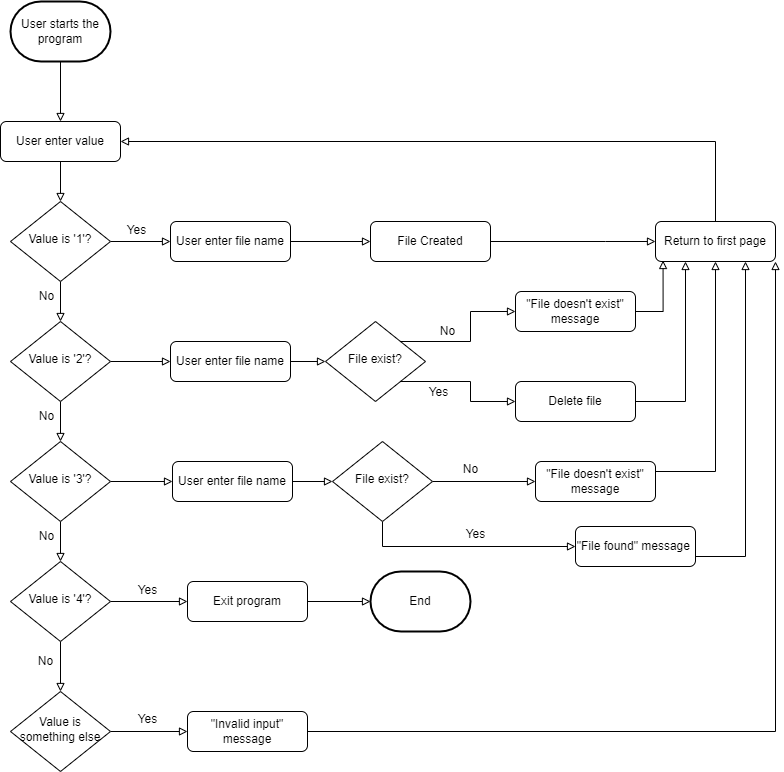

The diagram above was exported from draw.io. Its source (the exported page's mxGraphModel, read from the mxfile embedded in the PNG):
<mxGraphModel dx="1038" dy="521" grid="1" gridSize="10" guides="1" tooltips="1" connect="1" arrows="1" fold="1" page="1" pageScale="1" pageWidth="827" pageHeight="1169" math="0" shadow="0">
  <root>
    <mxCell id="WIyWlLk6GJQsqaUBKTNV-0" />
    <mxCell id="WIyWlLk6GJQsqaUBKTNV-1" parent="WIyWlLk6GJQsqaUBKTNV-0" />
    <mxCell id="ja_rwYRvt1Cjqw5J5kJa-5" style="edgeStyle=orthogonalEdgeStyle;rounded=0;orthogonalLoop=1;jettySize=auto;html=1;exitX=0.5;exitY=1;exitDx=0;exitDy=0;endArrow=block;endFill=0;" edge="1" parent="WIyWlLk6GJQsqaUBKTNV-1" source="ja_rwYRvt1Cjqw5J5kJa-41" target="ja_rwYRvt1Cjqw5J5kJa-4">
      <mxGeometry relative="1" as="geometry">
        <mxPoint x="205" y="200" as="sourcePoint" />
      </mxGeometry>
    </mxCell>
    <mxCell id="ja_rwYRvt1Cjqw5J5kJa-10" style="edgeStyle=orthogonalEdgeStyle;rounded=0;orthogonalLoop=1;jettySize=auto;html=1;exitX=0.5;exitY=1;exitDx=0;exitDy=0;entryX=0.5;entryY=0;entryDx=0;entryDy=0;startArrow=none;startFill=0;endArrow=block;endFill=0;" edge="1" parent="WIyWlLk6GJQsqaUBKTNV-1" source="ja_rwYRvt1Cjqw5J5kJa-4" target="ja_rwYRvt1Cjqw5J5kJa-7">
      <mxGeometry relative="1" as="geometry" />
    </mxCell>
    <mxCell id="ja_rwYRvt1Cjqw5J5kJa-26" style="edgeStyle=orthogonalEdgeStyle;rounded=0;orthogonalLoop=1;jettySize=auto;html=1;exitX=1;exitY=0.5;exitDx=0;exitDy=0;entryX=0;entryY=0.5;entryDx=0;entryDy=0;startArrow=none;startFill=0;endArrow=block;endFill=0;" edge="1" parent="WIyWlLk6GJQsqaUBKTNV-1" source="ja_rwYRvt1Cjqw5J5kJa-4" target="ja_rwYRvt1Cjqw5J5kJa-25">
      <mxGeometry relative="1" as="geometry" />
    </mxCell>
    <mxCell id="ja_rwYRvt1Cjqw5J5kJa-4" value="Value is '1'?" style="rhombus;whiteSpace=wrap;html=1;shadow=0;fontFamily=Helvetica;fontSize=12;align=center;strokeWidth=1;spacing=6;spacingTop=-4;" vertex="1" parent="WIyWlLk6GJQsqaUBKTNV-1">
      <mxGeometry x="155" y="240" width="100" height="80" as="geometry" />
    </mxCell>
    <mxCell id="ja_rwYRvt1Cjqw5J5kJa-11" style="edgeStyle=orthogonalEdgeStyle;rounded=0;orthogonalLoop=1;jettySize=auto;html=1;exitX=0.5;exitY=1;exitDx=0;exitDy=0;entryX=0.5;entryY=0;entryDx=0;entryDy=0;startArrow=none;startFill=0;endArrow=block;endFill=0;" edge="1" parent="WIyWlLk6GJQsqaUBKTNV-1" source="ja_rwYRvt1Cjqw5J5kJa-7" target="ja_rwYRvt1Cjqw5J5kJa-8">
      <mxGeometry relative="1" as="geometry" />
    </mxCell>
    <mxCell id="ja_rwYRvt1Cjqw5J5kJa-31" style="edgeStyle=orthogonalEdgeStyle;rounded=0;orthogonalLoop=1;jettySize=auto;html=1;exitX=1;exitY=0.5;exitDx=0;exitDy=0;entryX=0;entryY=0.5;entryDx=0;entryDy=0;startArrow=none;startFill=0;endArrow=block;endFill=0;" edge="1" parent="WIyWlLk6GJQsqaUBKTNV-1" source="ja_rwYRvt1Cjqw5J5kJa-8" target="ja_rwYRvt1Cjqw5J5kJa-30">
      <mxGeometry relative="1" as="geometry">
        <mxPoint x="261" y="520" as="sourcePoint" />
      </mxGeometry>
    </mxCell>
    <mxCell id="ja_rwYRvt1Cjqw5J5kJa-62" style="edgeStyle=orthogonalEdgeStyle;rounded=0;orthogonalLoop=1;jettySize=auto;html=1;exitX=1;exitY=0.5;exitDx=0;exitDy=0;entryX=0;entryY=0.5;entryDx=0;entryDy=0;startArrow=none;startFill=0;endArrow=block;endFill=0;" edge="1" parent="WIyWlLk6GJQsqaUBKTNV-1" source="ja_rwYRvt1Cjqw5J5kJa-7" target="ja_rwYRvt1Cjqw5J5kJa-61">
      <mxGeometry relative="1" as="geometry" />
    </mxCell>
    <mxCell id="ja_rwYRvt1Cjqw5J5kJa-7" value="Value is '2'?" style="rhombus;whiteSpace=wrap;html=1;shadow=0;fontFamily=Helvetica;fontSize=12;align=center;strokeWidth=1;spacing=6;spacingTop=-4;" vertex="1" parent="WIyWlLk6GJQsqaUBKTNV-1">
      <mxGeometry x="155" y="360" width="100" height="80" as="geometry" />
    </mxCell>
    <mxCell id="ja_rwYRvt1Cjqw5J5kJa-12" style="edgeStyle=orthogonalEdgeStyle;rounded=0;orthogonalLoop=1;jettySize=auto;html=1;exitX=0.5;exitY=1;exitDx=0;exitDy=0;entryX=0.5;entryY=0;entryDx=0;entryDy=0;startArrow=none;startFill=0;endArrow=block;endFill=0;" edge="1" parent="WIyWlLk6GJQsqaUBKTNV-1" source="ja_rwYRvt1Cjqw5J5kJa-8" target="ja_rwYRvt1Cjqw5J5kJa-9">
      <mxGeometry relative="1" as="geometry" />
    </mxCell>
    <mxCell id="ja_rwYRvt1Cjqw5J5kJa-8" value="Value is '3'?" style="rhombus;whiteSpace=wrap;html=1;shadow=0;fontFamily=Helvetica;fontSize=12;align=center;strokeWidth=1;spacing=6;spacingTop=-4;" vertex="1" parent="WIyWlLk6GJQsqaUBKTNV-1">
      <mxGeometry x="155" y="480" width="100" height="80" as="geometry" />
    </mxCell>
    <mxCell id="ja_rwYRvt1Cjqw5J5kJa-17" style="edgeStyle=orthogonalEdgeStyle;rounded=0;orthogonalLoop=1;jettySize=auto;html=1;exitX=0.5;exitY=1;exitDx=0;exitDy=0;entryX=0.5;entryY=0;entryDx=0;entryDy=0;startArrow=none;startFill=0;endArrow=block;endFill=0;" edge="1" parent="WIyWlLk6GJQsqaUBKTNV-1" source="ja_rwYRvt1Cjqw5J5kJa-9" target="ja_rwYRvt1Cjqw5J5kJa-16">
      <mxGeometry relative="1" as="geometry" />
    </mxCell>
    <mxCell id="ja_rwYRvt1Cjqw5J5kJa-20" style="edgeStyle=orthogonalEdgeStyle;rounded=0;orthogonalLoop=1;jettySize=auto;html=1;exitX=1;exitY=0.5;exitDx=0;exitDy=0;entryX=0;entryY=0.5;entryDx=0;entryDy=0;startArrow=none;startFill=0;endArrow=block;endFill=0;" edge="1" parent="WIyWlLk6GJQsqaUBKTNV-1" source="ja_rwYRvt1Cjqw5J5kJa-9" target="ja_rwYRvt1Cjqw5J5kJa-19">
      <mxGeometry relative="1" as="geometry" />
    </mxCell>
    <mxCell id="ja_rwYRvt1Cjqw5J5kJa-9" value="Value is '4'?" style="rhombus;whiteSpace=wrap;html=1;shadow=0;fontFamily=Helvetica;fontSize=12;align=center;strokeWidth=1;spacing=6;spacingTop=-4;" vertex="1" parent="WIyWlLk6GJQsqaUBKTNV-1">
      <mxGeometry x="155" y="600" width="100" height="80" as="geometry" />
    </mxCell>
    <mxCell id="ja_rwYRvt1Cjqw5J5kJa-13" value="No" style="text;html=1;align=center;verticalAlign=middle;resizable=0;points=[];autosize=1;strokeColor=none;fillColor=none;" vertex="1" parent="WIyWlLk6GJQsqaUBKTNV-1">
      <mxGeometry x="171" y="320" width="40" height="30" as="geometry" />
    </mxCell>
    <mxCell id="ja_rwYRvt1Cjqw5J5kJa-14" value="No" style="text;html=1;align=center;verticalAlign=middle;resizable=0;points=[];autosize=1;strokeColor=none;fillColor=none;" vertex="1" parent="WIyWlLk6GJQsqaUBKTNV-1">
      <mxGeometry x="171" y="440" width="40" height="30" as="geometry" />
    </mxCell>
    <mxCell id="ja_rwYRvt1Cjqw5J5kJa-15" value="No" style="text;html=1;align=center;verticalAlign=middle;resizable=0;points=[];autosize=1;strokeColor=none;fillColor=none;" vertex="1" parent="WIyWlLk6GJQsqaUBKTNV-1">
      <mxGeometry x="171" y="560" width="40" height="30" as="geometry" />
    </mxCell>
    <mxCell id="ja_rwYRvt1Cjqw5J5kJa-23" style="edgeStyle=orthogonalEdgeStyle;rounded=0;orthogonalLoop=1;jettySize=auto;html=1;exitX=1;exitY=0.5;exitDx=0;exitDy=0;entryX=0;entryY=0.5;entryDx=0;entryDy=0;startArrow=none;startFill=0;endArrow=block;endFill=0;" edge="1" parent="WIyWlLk6GJQsqaUBKTNV-1" source="ja_rwYRvt1Cjqw5J5kJa-16" target="ja_rwYRvt1Cjqw5J5kJa-22">
      <mxGeometry relative="1" as="geometry" />
    </mxCell>
    <mxCell id="ja_rwYRvt1Cjqw5J5kJa-16" value="Value is something else" style="rhombus;whiteSpace=wrap;html=1;shadow=0;fontFamily=Helvetica;fontSize=12;align=center;strokeWidth=1;spacing=6;spacingTop=-4;" vertex="1" parent="WIyWlLk6GJQsqaUBKTNV-1">
      <mxGeometry x="155" y="730" width="100" height="80" as="geometry" />
    </mxCell>
    <mxCell id="ja_rwYRvt1Cjqw5J5kJa-18" value="No" style="text;html=1;align=center;verticalAlign=middle;resizable=0;points=[];autosize=1;strokeColor=none;fillColor=none;" vertex="1" parent="WIyWlLk6GJQsqaUBKTNV-1">
      <mxGeometry x="170" y="685" width="40" height="30" as="geometry" />
    </mxCell>
    <mxCell id="ja_rwYRvt1Cjqw5J5kJa-78" style="edgeStyle=orthogonalEdgeStyle;rounded=0;orthogonalLoop=1;jettySize=auto;html=1;exitX=1;exitY=0.5;exitDx=0;exitDy=0;entryX=0;entryY=0.5;entryDx=0;entryDy=0;entryPerimeter=0;startArrow=none;startFill=0;endArrow=block;endFill=0;" edge="1" parent="WIyWlLk6GJQsqaUBKTNV-1" source="ja_rwYRvt1Cjqw5J5kJa-19" target="ja_rwYRvt1Cjqw5J5kJa-77">
      <mxGeometry relative="1" as="geometry" />
    </mxCell>
    <mxCell id="ja_rwYRvt1Cjqw5J5kJa-19" value="Exit program" style="rounded=1;whiteSpace=wrap;html=1;fontSize=12;glass=0;strokeWidth=1;shadow=0;" vertex="1" parent="WIyWlLk6GJQsqaUBKTNV-1">
      <mxGeometry x="332" y="620" width="120" height="40" as="geometry" />
    </mxCell>
    <mxCell id="ja_rwYRvt1Cjqw5J5kJa-21" value="Yes" style="text;html=1;align=center;verticalAlign=middle;resizable=0;points=[];autosize=1;strokeColor=none;fillColor=none;" vertex="1" parent="WIyWlLk6GJQsqaUBKTNV-1">
      <mxGeometry x="272" y="614" width="40" height="30" as="geometry" />
    </mxCell>
    <mxCell id="ja_rwYRvt1Cjqw5J5kJa-74" style="edgeStyle=orthogonalEdgeStyle;rounded=0;orthogonalLoop=1;jettySize=auto;html=1;exitX=1;exitY=0.5;exitDx=0;exitDy=0;entryX=1;entryY=1;entryDx=0;entryDy=0;startArrow=none;startFill=0;endArrow=block;endFill=0;" edge="1" parent="WIyWlLk6GJQsqaUBKTNV-1" source="ja_rwYRvt1Cjqw5J5kJa-22" target="ja_rwYRvt1Cjqw5J5kJa-47">
      <mxGeometry relative="1" as="geometry" />
    </mxCell>
    <mxCell id="ja_rwYRvt1Cjqw5J5kJa-22" value="&quot;Invalid input&quot; message" style="rounded=1;whiteSpace=wrap;html=1;fontSize=12;glass=0;strokeWidth=1;shadow=0;" vertex="1" parent="WIyWlLk6GJQsqaUBKTNV-1">
      <mxGeometry x="332" y="750" width="120" height="40" as="geometry" />
    </mxCell>
    <mxCell id="ja_rwYRvt1Cjqw5J5kJa-24" value="Yes" style="text;html=1;align=center;verticalAlign=middle;resizable=0;points=[];autosize=1;strokeColor=none;fillColor=none;" vertex="1" parent="WIyWlLk6GJQsqaUBKTNV-1">
      <mxGeometry x="272" y="743" width="40" height="30" as="geometry" />
    </mxCell>
    <mxCell id="ja_rwYRvt1Cjqw5J5kJa-29" style="edgeStyle=orthogonalEdgeStyle;rounded=0;orthogonalLoop=1;jettySize=auto;html=1;exitX=1;exitY=0.5;exitDx=0;exitDy=0;entryX=0;entryY=0.5;entryDx=0;entryDy=0;startArrow=none;startFill=0;endArrow=block;endFill=0;" edge="1" parent="WIyWlLk6GJQsqaUBKTNV-1" source="ja_rwYRvt1Cjqw5J5kJa-25" target="ja_rwYRvt1Cjqw5J5kJa-28">
      <mxGeometry relative="1" as="geometry" />
    </mxCell>
    <mxCell id="ja_rwYRvt1Cjqw5J5kJa-25" value="User enter file name" style="rounded=1;whiteSpace=wrap;html=1;fontSize=12;glass=0;strokeWidth=1;shadow=0;" vertex="1" parent="WIyWlLk6GJQsqaUBKTNV-1">
      <mxGeometry x="315" y="260" width="120" height="40" as="geometry" />
    </mxCell>
    <mxCell id="ja_rwYRvt1Cjqw5J5kJa-27" value="Yes" style="text;html=1;align=center;verticalAlign=middle;resizable=0;points=[];autosize=1;strokeColor=none;fillColor=none;" vertex="1" parent="WIyWlLk6GJQsqaUBKTNV-1">
      <mxGeometry x="261" y="254" width="40" height="30" as="geometry" />
    </mxCell>
    <mxCell id="ja_rwYRvt1Cjqw5J5kJa-48" style="edgeStyle=orthogonalEdgeStyle;rounded=0;orthogonalLoop=1;jettySize=auto;html=1;exitX=1;exitY=0.5;exitDx=0;exitDy=0;entryX=0;entryY=0.5;entryDx=0;entryDy=0;startArrow=none;startFill=0;endArrow=block;endFill=0;" edge="1" parent="WIyWlLk6GJQsqaUBKTNV-1" source="ja_rwYRvt1Cjqw5J5kJa-28" target="ja_rwYRvt1Cjqw5J5kJa-47">
      <mxGeometry relative="1" as="geometry">
        <Array as="points">
          <mxPoint x="750" y="280" />
          <mxPoint x="750" y="280" />
        </Array>
      </mxGeometry>
    </mxCell>
    <mxCell id="ja_rwYRvt1Cjqw5J5kJa-28" value="File Created" style="rounded=1;whiteSpace=wrap;html=1;fontSize=12;glass=0;strokeWidth=1;shadow=0;" vertex="1" parent="WIyWlLk6GJQsqaUBKTNV-1">
      <mxGeometry x="515" y="260" width="120" height="40" as="geometry" />
    </mxCell>
    <mxCell id="ja_rwYRvt1Cjqw5J5kJa-34" style="edgeStyle=orthogonalEdgeStyle;rounded=0;orthogonalLoop=1;jettySize=auto;html=1;exitX=1;exitY=0.5;exitDx=0;exitDy=0;entryX=0;entryY=0.5;entryDx=0;entryDy=0;startArrow=none;startFill=0;endArrow=block;endFill=0;" edge="1" parent="WIyWlLk6GJQsqaUBKTNV-1" source="ja_rwYRvt1Cjqw5J5kJa-30" target="ja_rwYRvt1Cjqw5J5kJa-33">
      <mxGeometry relative="1" as="geometry" />
    </mxCell>
    <mxCell id="ja_rwYRvt1Cjqw5J5kJa-30" value="User enter file name" style="rounded=1;whiteSpace=wrap;html=1;fontSize=12;glass=0;strokeWidth=1;shadow=0;" vertex="1" parent="WIyWlLk6GJQsqaUBKTNV-1">
      <mxGeometry x="317" y="500" width="120" height="40" as="geometry" />
    </mxCell>
    <mxCell id="ja_rwYRvt1Cjqw5J5kJa-59" style="edgeStyle=orthogonalEdgeStyle;rounded=0;orthogonalLoop=1;jettySize=auto;html=1;exitX=1;exitY=0.75;exitDx=0;exitDy=0;entryX=0.75;entryY=1;entryDx=0;entryDy=0;startArrow=none;startFill=0;endArrow=block;endFill=0;" edge="1" parent="WIyWlLk6GJQsqaUBKTNV-1" source="ja_rwYRvt1Cjqw5J5kJa-32" target="ja_rwYRvt1Cjqw5J5kJa-47">
      <mxGeometry relative="1" as="geometry">
        <Array as="points">
          <mxPoint x="890" y="595" />
        </Array>
      </mxGeometry>
    </mxCell>
    <mxCell id="ja_rwYRvt1Cjqw5J5kJa-32" value="&quot;File found&quot; message&amp;nbsp;" style="rounded=1;whiteSpace=wrap;html=1;fontSize=12;glass=0;strokeWidth=1;shadow=0;" vertex="1" parent="WIyWlLk6GJQsqaUBKTNV-1">
      <mxGeometry x="720" y="565" width="120" height="40" as="geometry" />
    </mxCell>
    <mxCell id="ja_rwYRvt1Cjqw5J5kJa-35" style="edgeStyle=orthogonalEdgeStyle;rounded=0;orthogonalLoop=1;jettySize=auto;html=1;exitX=0.5;exitY=1;exitDx=0;exitDy=0;entryX=0;entryY=0.5;entryDx=0;entryDy=0;startArrow=none;startFill=0;endArrow=block;endFill=0;" edge="1" parent="WIyWlLk6GJQsqaUBKTNV-1" source="ja_rwYRvt1Cjqw5J5kJa-33" target="ja_rwYRvt1Cjqw5J5kJa-32">
      <mxGeometry relative="1" as="geometry" />
    </mxCell>
    <mxCell id="ja_rwYRvt1Cjqw5J5kJa-66" style="edgeStyle=orthogonalEdgeStyle;rounded=0;orthogonalLoop=1;jettySize=auto;html=1;exitX=1;exitY=0.5;exitDx=0;exitDy=0;startArrow=none;startFill=0;endArrow=block;endFill=0;" edge="1" parent="WIyWlLk6GJQsqaUBKTNV-1" source="ja_rwYRvt1Cjqw5J5kJa-33" target="ja_rwYRvt1Cjqw5J5kJa-37">
      <mxGeometry relative="1" as="geometry" />
    </mxCell>
    <mxCell id="ja_rwYRvt1Cjqw5J5kJa-33" value="File exist?" style="rhombus;whiteSpace=wrap;html=1;shadow=0;fontFamily=Helvetica;fontSize=12;align=center;strokeWidth=1;spacing=6;spacingTop=-4;" vertex="1" parent="WIyWlLk6GJQsqaUBKTNV-1">
      <mxGeometry x="477" y="480" width="100" height="80" as="geometry" />
    </mxCell>
    <mxCell id="ja_rwYRvt1Cjqw5J5kJa-36" value="Yes" style="text;html=1;align=center;verticalAlign=middle;resizable=0;points=[];autosize=1;strokeColor=none;fillColor=none;" vertex="1" parent="WIyWlLk6GJQsqaUBKTNV-1">
      <mxGeometry x="600" y="558" width="40" height="30" as="geometry" />
    </mxCell>
    <mxCell id="ja_rwYRvt1Cjqw5J5kJa-49" style="edgeStyle=orthogonalEdgeStyle;rounded=0;orthogonalLoop=1;jettySize=auto;html=1;exitX=1;exitY=0.5;exitDx=0;exitDy=0;entryX=0.5;entryY=1;entryDx=0;entryDy=0;startArrow=none;startFill=0;endArrow=block;endFill=0;" edge="1" parent="WIyWlLk6GJQsqaUBKTNV-1" source="ja_rwYRvt1Cjqw5J5kJa-37" target="ja_rwYRvt1Cjqw5J5kJa-47">
      <mxGeometry relative="1" as="geometry">
        <Array as="points">
          <mxPoint x="800" y="510" />
          <mxPoint x="860" y="510" />
        </Array>
      </mxGeometry>
    </mxCell>
    <mxCell id="ja_rwYRvt1Cjqw5J5kJa-37" value="&quot;File doesn't exist&quot; message" style="rounded=1;whiteSpace=wrap;html=1;fontSize=12;glass=0;strokeWidth=1;shadow=0;" vertex="1" parent="WIyWlLk6GJQsqaUBKTNV-1">
      <mxGeometry x="680" y="500" width="120" height="40" as="geometry" />
    </mxCell>
    <mxCell id="ja_rwYRvt1Cjqw5J5kJa-39" value="No" style="text;html=1;align=center;verticalAlign=middle;resizable=0;points=[];autosize=1;strokeColor=none;fillColor=none;" vertex="1" parent="WIyWlLk6GJQsqaUBKTNV-1">
      <mxGeometry x="595" y="493" width="40" height="30" as="geometry" />
    </mxCell>
    <mxCell id="ja_rwYRvt1Cjqw5J5kJa-42" style="edgeStyle=orthogonalEdgeStyle;rounded=0;orthogonalLoop=1;jettySize=auto;html=1;exitX=0.5;exitY=1;exitDx=0;exitDy=0;exitPerimeter=0;entryX=0.5;entryY=0;entryDx=0;entryDy=0;startArrow=none;startFill=0;endArrow=block;endFill=0;" edge="1" parent="WIyWlLk6GJQsqaUBKTNV-1" source="ja_rwYRvt1Cjqw5J5kJa-40" target="ja_rwYRvt1Cjqw5J5kJa-41">
      <mxGeometry relative="1" as="geometry" />
    </mxCell>
    <mxCell id="ja_rwYRvt1Cjqw5J5kJa-40" value="User starts the program" style="strokeWidth=2;html=1;shape=mxgraph.flowchart.terminator;whiteSpace=wrap;" vertex="1" parent="WIyWlLk6GJQsqaUBKTNV-1">
      <mxGeometry x="155" y="40" width="100" height="60" as="geometry" />
    </mxCell>
    <mxCell id="ja_rwYRvt1Cjqw5J5kJa-41" value="User enter value" style="rounded=1;whiteSpace=wrap;html=1;fontSize=12;glass=0;strokeWidth=1;shadow=0;" vertex="1" parent="WIyWlLk6GJQsqaUBKTNV-1">
      <mxGeometry x="145" y="160" width="120" height="40" as="geometry" />
    </mxCell>
    <mxCell id="ja_rwYRvt1Cjqw5J5kJa-79" style="edgeStyle=orthogonalEdgeStyle;rounded=0;orthogonalLoop=1;jettySize=auto;html=1;exitX=0.5;exitY=0;exitDx=0;exitDy=0;entryX=1;entryY=0.5;entryDx=0;entryDy=0;startArrow=none;startFill=0;endArrow=block;endFill=0;" edge="1" parent="WIyWlLk6GJQsqaUBKTNV-1" source="ja_rwYRvt1Cjqw5J5kJa-47" target="ja_rwYRvt1Cjqw5J5kJa-41">
      <mxGeometry relative="1" as="geometry" />
    </mxCell>
    <mxCell id="ja_rwYRvt1Cjqw5J5kJa-47" value="Return to first page" style="rounded=1;whiteSpace=wrap;html=1;fontSize=12;glass=0;strokeWidth=1;shadow=0;" vertex="1" parent="WIyWlLk6GJQsqaUBKTNV-1">
      <mxGeometry x="800" y="260" width="120" height="40" as="geometry" />
    </mxCell>
    <mxCell id="ja_rwYRvt1Cjqw5J5kJa-64" style="edgeStyle=orthogonalEdgeStyle;rounded=0;orthogonalLoop=1;jettySize=auto;html=1;exitX=1;exitY=0.5;exitDx=0;exitDy=0;entryX=0;entryY=0.5;entryDx=0;entryDy=0;startArrow=none;startFill=0;endArrow=block;endFill=0;" edge="1" parent="WIyWlLk6GJQsqaUBKTNV-1" source="ja_rwYRvt1Cjqw5J5kJa-61" target="ja_rwYRvt1Cjqw5J5kJa-63">
      <mxGeometry relative="1" as="geometry" />
    </mxCell>
    <mxCell id="ja_rwYRvt1Cjqw5J5kJa-61" value="User enter file name" style="rounded=1;whiteSpace=wrap;html=1;fontSize=12;glass=0;strokeWidth=1;shadow=0;" vertex="1" parent="WIyWlLk6GJQsqaUBKTNV-1">
      <mxGeometry x="315" y="380" width="120" height="40" as="geometry" />
    </mxCell>
    <mxCell id="ja_rwYRvt1Cjqw5J5kJa-70" style="edgeStyle=orthogonalEdgeStyle;rounded=0;orthogonalLoop=1;jettySize=auto;html=1;exitX=1;exitY=1;exitDx=0;exitDy=0;entryX=0;entryY=0.5;entryDx=0;entryDy=0;startArrow=none;startFill=0;endArrow=block;endFill=0;" edge="1" parent="WIyWlLk6GJQsqaUBKTNV-1" source="ja_rwYRvt1Cjqw5J5kJa-63" target="ja_rwYRvt1Cjqw5J5kJa-67">
      <mxGeometry relative="1" as="geometry" />
    </mxCell>
    <mxCell id="ja_rwYRvt1Cjqw5J5kJa-72" style="edgeStyle=orthogonalEdgeStyle;rounded=0;orthogonalLoop=1;jettySize=auto;html=1;exitX=1;exitY=0;exitDx=0;exitDy=0;startArrow=none;startFill=0;endArrow=block;endFill=0;" edge="1" parent="WIyWlLk6GJQsqaUBKTNV-1" source="ja_rwYRvt1Cjqw5J5kJa-63" target="ja_rwYRvt1Cjqw5J5kJa-65">
      <mxGeometry relative="1" as="geometry" />
    </mxCell>
    <mxCell id="ja_rwYRvt1Cjqw5J5kJa-63" value="File exist?" style="rhombus;whiteSpace=wrap;html=1;shadow=0;fontFamily=Helvetica;fontSize=12;align=center;strokeWidth=1;spacing=6;spacingTop=-4;" vertex="1" parent="WIyWlLk6GJQsqaUBKTNV-1">
      <mxGeometry x="470" y="360" width="100" height="80" as="geometry" />
    </mxCell>
    <mxCell id="ja_rwYRvt1Cjqw5J5kJa-76" style="edgeStyle=orthogonalEdgeStyle;rounded=0;orthogonalLoop=1;jettySize=auto;html=1;exitX=1;exitY=0.5;exitDx=0;exitDy=0;entryX=0.063;entryY=0.975;entryDx=0;entryDy=0;entryPerimeter=0;startArrow=none;startFill=0;endArrow=block;endFill=0;" edge="1" parent="WIyWlLk6GJQsqaUBKTNV-1" source="ja_rwYRvt1Cjqw5J5kJa-65" target="ja_rwYRvt1Cjqw5J5kJa-47">
      <mxGeometry relative="1" as="geometry" />
    </mxCell>
    <mxCell id="ja_rwYRvt1Cjqw5J5kJa-65" value="&quot;File doesn't exist&quot; message" style="rounded=1;whiteSpace=wrap;html=1;fontSize=12;glass=0;strokeWidth=1;shadow=0;" vertex="1" parent="WIyWlLk6GJQsqaUBKTNV-1">
      <mxGeometry x="660" y="330" width="120" height="40" as="geometry" />
    </mxCell>
    <mxCell id="ja_rwYRvt1Cjqw5J5kJa-75" style="edgeStyle=orthogonalEdgeStyle;rounded=0;orthogonalLoop=1;jettySize=auto;html=1;exitX=1;exitY=0.5;exitDx=0;exitDy=0;entryX=0.25;entryY=1;entryDx=0;entryDy=0;startArrow=none;startFill=0;endArrow=block;endFill=0;" edge="1" parent="WIyWlLk6GJQsqaUBKTNV-1" source="ja_rwYRvt1Cjqw5J5kJa-67" target="ja_rwYRvt1Cjqw5J5kJa-47">
      <mxGeometry relative="1" as="geometry" />
    </mxCell>
    <mxCell id="ja_rwYRvt1Cjqw5J5kJa-67" value="Delete file" style="rounded=1;whiteSpace=wrap;html=1;fontSize=12;glass=0;strokeWidth=1;shadow=0;" vertex="1" parent="WIyWlLk6GJQsqaUBKTNV-1">
      <mxGeometry x="660" y="420" width="120" height="40" as="geometry" />
    </mxCell>
    <mxCell id="ja_rwYRvt1Cjqw5J5kJa-71" value="Yes" style="text;html=1;align=center;verticalAlign=middle;resizable=0;points=[];autosize=1;strokeColor=none;fillColor=none;" vertex="1" parent="WIyWlLk6GJQsqaUBKTNV-1">
      <mxGeometry x="563" y="416" width="40" height="30" as="geometry" />
    </mxCell>
    <mxCell id="ja_rwYRvt1Cjqw5J5kJa-73" value="No" style="text;html=1;align=center;verticalAlign=middle;resizable=0;points=[];autosize=1;strokeColor=none;fillColor=none;" vertex="1" parent="WIyWlLk6GJQsqaUBKTNV-1">
      <mxGeometry x="572" y="355" width="40" height="30" as="geometry" />
    </mxCell>
    <mxCell id="ja_rwYRvt1Cjqw5J5kJa-77" value="End" style="strokeWidth=2;html=1;shape=mxgraph.flowchart.terminator;whiteSpace=wrap;" vertex="1" parent="WIyWlLk6GJQsqaUBKTNV-1">
      <mxGeometry x="515" y="610" width="100" height="60" as="geometry" />
    </mxCell>
  </root>
</mxGraphModel>